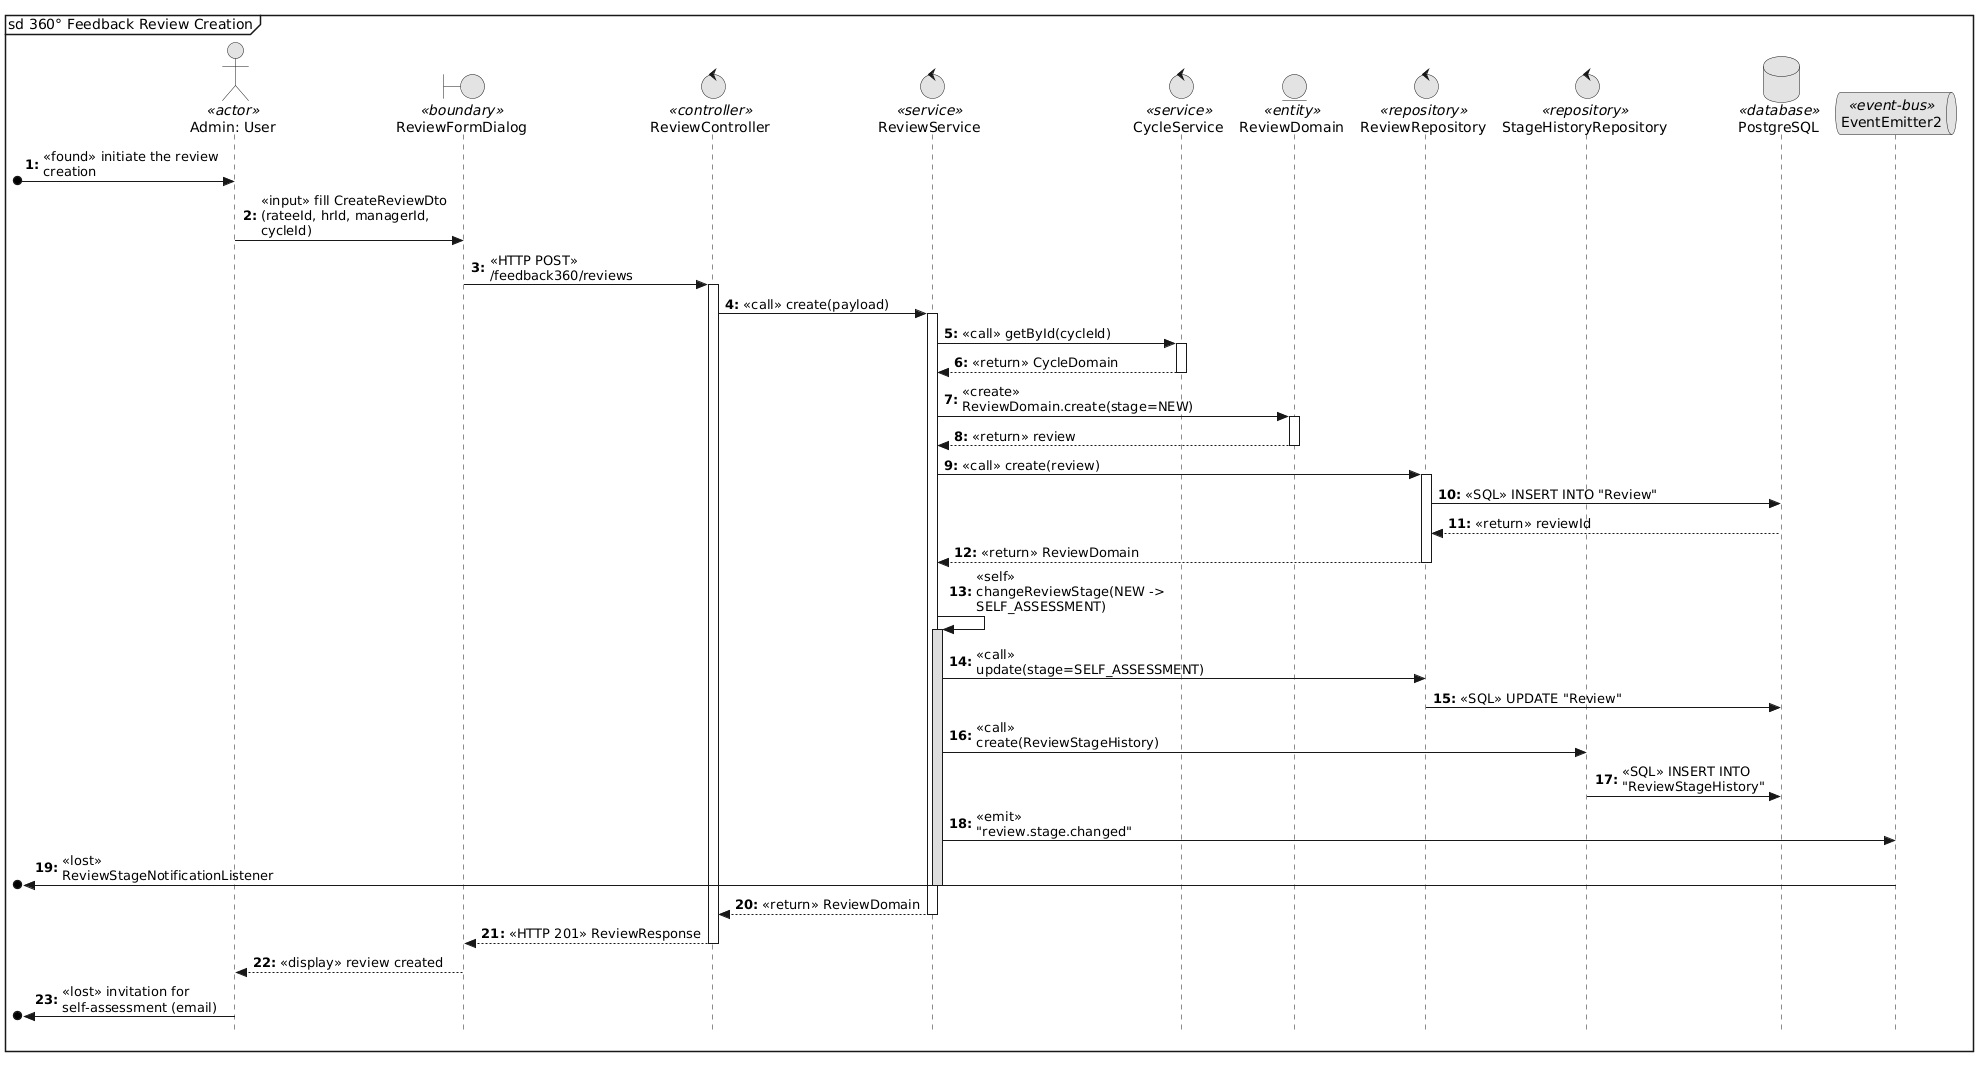

The diagram above was rendered by PlantUML. Its source (embedded in the PNG):
@startuml
mainframe sd 360° Feedback Review Creation
/'title Фаза 1. Створення оцінки для одного співробітника'/

skinparam monochrome true
skinparam shadowing false
skinparam style strictuml
skinparam sequenceMessageAlign start
skinparam maxMessageSize 200
/'!pragma teoz true'/
/'!pragma sequenceMessageSpan true'/
hide footbox
autonumber "<b>0:"

actor       "Admin: User"            as HR   <<actor>>
boundary    "ReviewFormDialog"       as UI   <<boundary>>
control     "ReviewController"       as Ctrl <<controller>>
control     "ReviewService"          as Svc  <<service>>
control     "CycleService"           as CSvc <<service>>
entity      "ReviewDomain"           as Dom  <<entity>>
control     "ReviewRepository"       as Repo <<repository>>
control     "StageHistoryRepository" as Hist <<repository>>
database    "PostgreSQL"             as DB   <<database>>
queue       "EventEmitter2"          as Bus  <<event-bus>>


    [o-> HR        : <<found>> initiate the review creation
    HR -> UI      : <<input>> fill CreateReviewDto\n(rateeId, hrId, managerId, cycleId)
    UI -> Ctrl    : <<HTTP POST>> /feedback360/reviews
    activate Ctrl

    Ctrl -> Svc   : <<call>> create(payload)
    activate Svc

    Svc -> CSvc   : <<call>> getById(cycleId)
    activate CSvc
    CSvc --> Svc  : <<return>> CycleDomain
    deactivate CSvc

    Svc -> Dom    : <<create>> ReviewDomain.create(stage=NEW)
    activate Dom
    Dom --> Svc   : <<return>> review
    deactivate Dom

    Svc -> Repo   : <<call>> create(review)
    activate Repo
    Repo -> DB    : <<SQL>> INSERT INTO "Review"
    DB --> Repo   : <<return>> reviewId
    Repo --> Svc  : <<return>> ReviewDomain
    deactivate Repo

    Svc -> Svc    : <<self>> changeReviewStage(NEW -> SELF_ASSESSMENT)
    activate Svc #DDDDDD
    Svc -> Repo   : <<call>> update(stage=SELF_ASSESSMENT)
    Repo -> DB    : <<SQL>> UPDATE "Review"
    Svc -> Hist   : <<call>> create(ReviewStageHistory)
    Hist -> DB    : <<SQL>> INSERT INTO "ReviewStageHistory"
    Svc -> Bus    : <<emit>> "review.stage.changed"
    [o<- Bus      : <<lost>> ReviewStageNotificationListener
    deactivate Svc

    Svc --> Ctrl  : <<return>> ReviewDomain
    deactivate Svc
    Ctrl --> UI   : <<HTTP 201>> ReviewResponse
    deactivate Ctrl
    UI --> HR     : <<display>> review created
    [o<- HR       : <<lost>> invitation for self-assessment (email)
@enduml